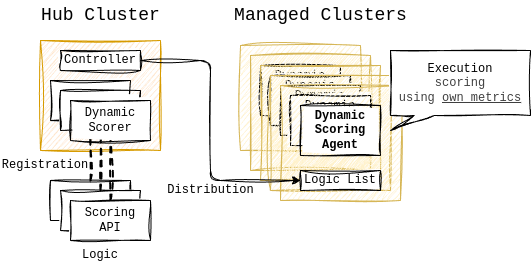

The diagram above was exported from draw.io. Its source (the exported page's mxGraphModel, read from the mxfile embedded in the PNG):
<mxGraphModel dx="1016" dy="592" grid="1" gridSize="10" guides="1" tooltips="1" connect="1" arrows="1" fold="1" page="1" pageScale="1" pageWidth="827" pageHeight="1169" math="0" shadow="0">
  <root>
    <mxCell id="0" />
    <mxCell id="1" parent="0" />
    <mxCell id="18" value="" style="rounded=0;whiteSpace=wrap;html=1;sketch=1;curveFitting=1;jiggle=2;fontFamily=Courier New;fillColor=#fff2cc;strokeColor=#d6b656;" vertex="1" parent="1">
      <mxGeometry x="470" y="205" width="120" height="105" as="geometry" />
    </mxCell>
    <mxCell id="16" value="" style="rounded=0;whiteSpace=wrap;html=1;fillColor=#ffe6cc;sketch=1;curveFitting=1;jiggle=2;fontFamily=Courier New;strokeColor=#d79b00;" vertex="1" parent="1">
      <mxGeometry x="270" y="200" width="120" height="110" as="geometry" />
    </mxCell>
    <mxCell id="3" value="" style="rounded=0;whiteSpace=wrap;html=1;sketch=1;curveFitting=1;jiggle=2;fontFamily=Courier New;" vertex="1" parent="1">
      <mxGeometry x="280" y="240" width="80" height="40" as="geometry" />
    </mxCell>
    <mxCell id="4" value="" style="rounded=0;whiteSpace=wrap;html=1;sketch=1;curveFitting=1;jiggle=2;fontFamily=Courier New;" vertex="1" parent="1">
      <mxGeometry x="280" y="340" width="80" height="40" as="geometry" />
    </mxCell>
    <mxCell id="6" value="" style="rounded=0;whiteSpace=wrap;html=1;sketch=1;curveFitting=1;jiggle=2;fontFamily=Courier New;" vertex="1" parent="1">
      <mxGeometry x="290" y="350" width="80" height="40" as="geometry" />
    </mxCell>
    <mxCell id="10" value="Dynamic&lt;div&gt;Scoring&lt;/div&gt;&lt;div&gt;Agent&lt;/div&gt;" style="rounded=0;whiteSpace=wrap;html=1;sketch=1;curveFitting=1;jiggle=2;fontFamily=Courier New;" vertex="1" parent="1">
      <mxGeometry x="490" y="225" width="80" height="50" as="geometry" />
    </mxCell>
    <mxCell id="13" value="" style="endArrow=none;dashed=1;html=1;strokeWidth=2;exitX=0.5;exitY=0;exitDx=0;exitDy=0;entryX=0.5;entryY=1;entryDx=0;entryDy=0;sketch=1;curveFitting=1;jiggle=2;fontFamily=Courier New;" edge="1" parent="1" source="4" target="3">
      <mxGeometry width="50" height="50" relative="1" as="geometry">
        <mxPoint x="390" y="330" as="sourcePoint" />
        <mxPoint x="200" y="320" as="targetPoint" />
      </mxGeometry>
    </mxCell>
    <mxCell id="14" value="" style="endArrow=none;dashed=1;html=1;strokeWidth=2;exitX=0.5;exitY=0;exitDx=0;exitDy=0;entryX=0.5;entryY=1;entryDx=0;entryDy=0;sketch=1;curveFitting=1;jiggle=2;fontFamily=Courier New;" edge="1" parent="1" source="6" target="5">
      <mxGeometry width="50" height="50" relative="1" as="geometry">
        <mxPoint x="390" y="330" as="sourcePoint" />
        <mxPoint x="440" y="280" as="targetPoint" />
      </mxGeometry>
    </mxCell>
    <mxCell id="5" value="" style="rounded=0;whiteSpace=wrap;html=1;sketch=1;curveFitting=1;jiggle=2;fontFamily=Courier New;" vertex="1" parent="1">
      <mxGeometry x="290" y="250" width="80" height="40" as="geometry" />
    </mxCell>
    <mxCell id="19" value="Scoring API" style="rounded=0;whiteSpace=wrap;html=1;sketch=1;curveFitting=1;jiggle=2;fontFamily=Courier New;" vertex="1" parent="1">
      <mxGeometry x="300" y="360" width="80" height="40" as="geometry" />
    </mxCell>
    <mxCell id="20" value="" style="endArrow=none;dashed=1;html=1;strokeWidth=2;exitX=0.5;exitY=0;exitDx=0;exitDy=0;entryX=0.5;entryY=1;entryDx=0;entryDy=0;sketch=1;curveFitting=1;jiggle=2;fontFamily=Courier New;" edge="1" parent="1" source="19" target="21">
      <mxGeometry width="50" height="50" relative="1" as="geometry">
        <mxPoint x="400" y="340" as="sourcePoint" />
        <mxPoint x="450" y="290" as="targetPoint" />
      </mxGeometry>
    </mxCell>
    <mxCell id="21" value="Dynamic&lt;div&gt;Scorer&lt;/div&gt;" style="rounded=0;whiteSpace=wrap;html=1;sketch=1;curveFitting=1;jiggle=2;fontFamily=Courier New;" vertex="1" parent="1">
      <mxGeometry x="300" y="260" width="80" height="40" as="geometry" />
    </mxCell>
    <mxCell id="23" value="" style="rounded=0;whiteSpace=wrap;html=1;sketch=1;curveFitting=1;jiggle=2;fontFamily=Courier New;fillColor=#fff2cc;strokeColor=#d6b656;" vertex="1" parent="1">
      <mxGeometry x="480" y="215" width="120" height="115" as="geometry" />
    </mxCell>
    <mxCell id="24" value="Dynamic&lt;div&gt;Scoring&lt;/div&gt;&lt;div&gt;Agent&lt;/div&gt;" style="rounded=0;whiteSpace=wrap;html=1;sketch=1;curveFitting=1;jiggle=2;fontFamily=Courier New;" vertex="1" parent="1">
      <mxGeometry x="500" y="235" width="80" height="50" as="geometry" />
    </mxCell>
    <mxCell id="25" value="" style="rounded=0;whiteSpace=wrap;html=1;sketch=1;curveFitting=1;jiggle=2;fontFamily=Courier New;fillColor=#fff2cc;strokeColor=#d6b656;" vertex="1" parent="1">
      <mxGeometry x="490" y="225" width="120" height="115" as="geometry" />
    </mxCell>
    <mxCell id="26" value="Dynamic&lt;div&gt;Scoring&lt;/div&gt;&lt;div&gt;Agent&lt;/div&gt;" style="rounded=0;whiteSpace=wrap;html=1;sketch=1;curveFitting=1;jiggle=2;fontFamily=Courier New;" vertex="1" parent="1">
      <mxGeometry x="510" y="245" width="80" height="50" as="geometry" />
    </mxCell>
    <mxCell id="27" value="" style="rounded=0;whiteSpace=wrap;html=1;sketch=1;curveFitting=1;jiggle=2;fontFamily=Courier New;fillColor=#fff2cc;strokeColor=#d6b656;" vertex="1" parent="1">
      <mxGeometry x="500" y="235" width="120" height="115" as="geometry" />
    </mxCell>
    <mxCell id="28" value="Dynamic&lt;div&gt;Scoring&lt;/div&gt;&lt;div&gt;Agent&lt;/div&gt;" style="rounded=0;whiteSpace=wrap;html=1;sketch=1;curveFitting=1;jiggle=2;fontFamily=Courier New;" vertex="1" parent="1">
      <mxGeometry x="520" y="255" width="80" height="50" as="geometry" />
    </mxCell>
    <mxCell id="29" value="" style="rounded=0;whiteSpace=wrap;html=1;sketch=1;curveFitting=1;jiggle=2;fontFamily=Courier New;fillColor=#fff2cc;strokeColor=#d6b656;" vertex="1" parent="1">
      <mxGeometry x="510" y="245" width="120" height="115" as="geometry" />
    </mxCell>
    <mxCell id="30" value="Dynamic&lt;div&gt;Scoring&lt;/div&gt;&lt;div&gt;Agent&lt;/div&gt;" style="rounded=0;whiteSpace=wrap;html=1;fontStyle=1;sketch=1;curveFitting=1;jiggle=2;fontFamily=Courier New;" vertex="1" parent="1">
      <mxGeometry x="530" y="265" width="80" height="50" as="geometry" />
    </mxCell>
    <mxCell id="31" value="Logic List" style="rounded=0;whiteSpace=wrap;html=1;sketch=1;curveFitting=1;jiggle=2;fontFamily=Courier New;" vertex="1" parent="1">
      <mxGeometry x="530" y="330" width="80" height="20" as="geometry" />
    </mxCell>
    <mxCell id="36" style="edgeStyle=none;html=1;exitX=1;exitY=0.5;exitDx=0;exitDy=0;entryX=0;entryY=0.5;entryDx=0;entryDy=0;sketch=1;curveFitting=1;jiggle=2;fontFamily=Courier New;" edge="1" parent="1" source="33" target="31">
      <mxGeometry relative="1" as="geometry">
        <Array as="points">
          <mxPoint x="440" y="220" />
          <mxPoint x="440" y="340" />
        </Array>
      </mxGeometry>
    </mxCell>
    <mxCell id="33" value="Controller" style="rounded=0;whiteSpace=wrap;html=1;sketch=1;curveFitting=1;jiggle=2;fontFamily=Courier New;" vertex="1" parent="1">
      <mxGeometry x="290" y="210" width="80" height="20" as="geometry" />
    </mxCell>
    <mxCell id="37" value="Registration" style="text;html=1;align=center;verticalAlign=middle;whiteSpace=wrap;rounded=0;sketch=1;curveFitting=1;jiggle=2;fontFamily=Courier New;" vertex="1" parent="1">
      <mxGeometry x="230" y="310" width="90" height="30" as="geometry" />
    </mxCell>
    <mxCell id="39" value="Distribution" style="text;html=1;align=center;verticalAlign=middle;resizable=0;points=[];autosize=1;strokeColor=none;fillColor=none;sketch=1;curveFitting=1;jiggle=2;fontFamily=Courier New;" vertex="1" parent="1">
      <mxGeometry x="385" y="335" width="110" height="30" as="geometry" />
    </mxCell>
    <mxCell id="41" value="&lt;span style=&quot;color: rgb(0, 0, 0); text-wrap-mode: nowrap;&quot;&gt;Execution&lt;/span&gt;&lt;div style=&quot;color: rgb(63, 63, 63); scrollbar-color: rgb(226, 226, 226) rgb(251, 251, 251); text-wrap-mode: nowrap;&quot;&gt;scoring&lt;/div&gt;&lt;div style=&quot;color: rgb(63, 63, 63); scrollbar-color: rgb(226, 226, 226) rgb(251, 251, 251); text-wrap-mode: nowrap;&quot;&gt;using &lt;u&gt;own metrics&lt;/u&gt;&lt;/div&gt;" style="shape=callout;whiteSpace=wrap;html=1;perimeter=calloutPerimeter;size=15;position=0.17;position2=0;base=20;sketch=1;curveFitting=1;jiggle=2;fontFamily=Courier New;" vertex="1" parent="1">
      <mxGeometry x="620" y="210" width="140" height="80" as="geometry" />
    </mxCell>
    <mxCell id="42" value="Logic" style="text;html=1;align=center;verticalAlign=middle;whiteSpace=wrap;rounded=0;sketch=1;curveFitting=1;jiggle=2;fontFamily=Courier New;" vertex="1" parent="1">
      <mxGeometry x="285" y="400" width="90" height="30" as="geometry" />
    </mxCell>
    <mxCell id="43" value="Hub Cluster" style="text;html=1;align=center;verticalAlign=middle;whiteSpace=wrap;rounded=0;sketch=1;curveFitting=1;jiggle=2;fontSize=18;fontFamily=Courier New;" vertex="1" parent="1">
      <mxGeometry x="247.5" y="160" width="165" height="30" as="geometry" />
    </mxCell>
    <mxCell id="44" value="Managed Clusters" style="text;html=1;align=center;verticalAlign=middle;whiteSpace=wrap;rounded=0;sketch=1;curveFitting=1;jiggle=2;fontSize=18;fontFamily=Courier New;" vertex="1" parent="1">
      <mxGeometry x="458.75" y="160" width="182.5" height="30" as="geometry" />
    </mxCell>
  </root>
</mxGraphModel>